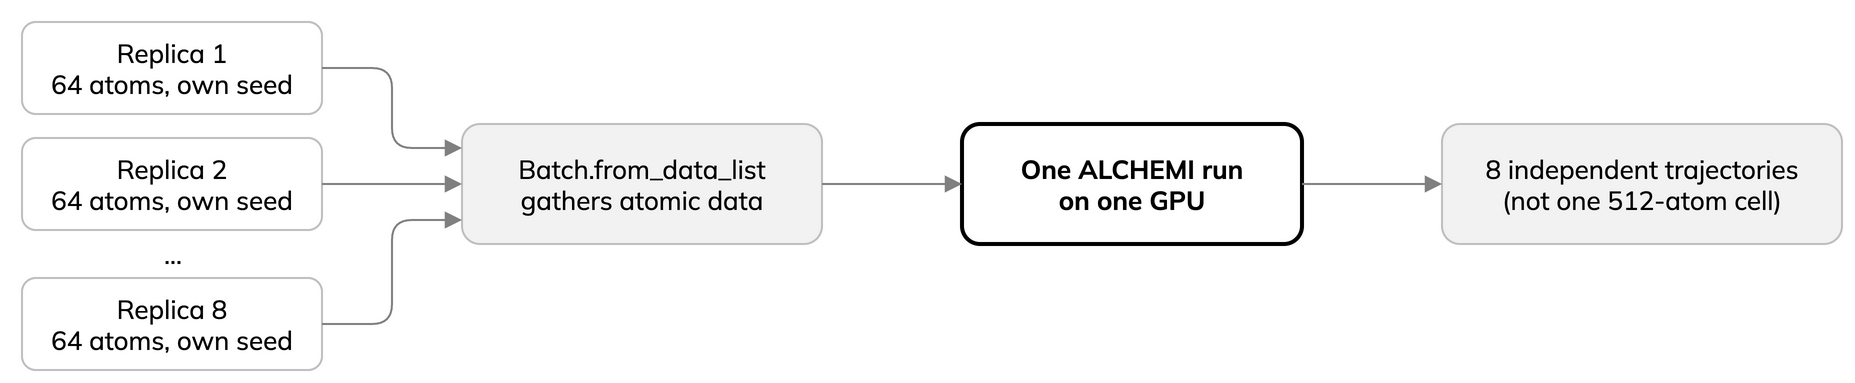

The diagram above was exported from draw.io. Its source (the exported page's mxGraphModel, read from the mxfile embedded in the PNG):
<mxGraphModel dx="800" dy="400" grid="0" gridSize="10" guides="1" tooltips="1" connect="1" arrows="1" fold="1" page="0" pageScale="1" pageWidth="1100" pageHeight="400" math="0" shadow="0">
  <root>
    <mxCell id="0" />
    <mxCell id="1" parent="0" />
    <mxCell id="r1" value="Replica 1&lt;br&gt;64 atoms, own seed" style="rounded=1;whiteSpace=wrap;html=1;fillColor=#FFFFFF;strokeColor=#BFBFBF;fontFamily=Mulish;fontSize=13;" vertex="1" parent="1">
      <mxGeometry x="0" y="0" width="150" height="46" as="geometry" />
    </mxCell>
    <mxCell id="r2" value="Replica 2&lt;br&gt;64 atoms, own seed" style="rounded=1;whiteSpace=wrap;html=1;fillColor=#FFFFFF;strokeColor=#BFBFBF;fontFamily=Mulish;fontSize=13;" vertex="1" parent="1">
      <mxGeometry x="0" y="58" width="150" height="46" as="geometry" />
    </mxCell>
    <mxCell id="rd" value="..." style="text;html=1;align=center;verticalAlign=middle;fontFamily=Mulish;fontSize=13;" vertex="1" parent="1">
      <mxGeometry x="0" y="106" width="150" height="20" as="geometry" />
    </mxCell>
    <mxCell id="r8" value="Replica 8&lt;br&gt;64 atoms, own seed" style="rounded=1;whiteSpace=wrap;html=1;fillColor=#FFFFFF;strokeColor=#BFBFBF;fontFamily=Mulish;fontSize=13;" vertex="1" parent="1">
      <mxGeometry x="0" y="128" width="150" height="46" as="geometry" />
    </mxCell>
    <mxCell id="b" value="Batch.from_data_list&lt;br&gt;gathers atomic data" style="rounded=1;whiteSpace=wrap;html=1;fillColor=#F2F2F2;strokeColor=#BFBFBF;fontFamily=Mulish;fontSize=13;" vertex="1" parent="1">
      <mxGeometry x="220" y="51" width="180" height="60" as="geometry" />
    </mxCell>
    <mxCell id="g" value="One ALCHEMI run&lt;br&gt;on one GPU" style="rounded=1;whiteSpace=wrap;html=1;fillColor=#FFFFFF;strokeColor=#000000;strokeWidth=2;fontStyle=1;fontFamily=Mulish;fontSize=13;" vertex="1" parent="1">
      <mxGeometry x="470" y="51" width="170" height="60" as="geometry" />
    </mxCell>
    <mxCell id="o" value="8 independent trajectories&lt;br&gt;(not one 512-atom cell)" style="rounded=1;whiteSpace=wrap;html=1;fillColor=#F2F2F2;strokeColor=#BFBFBF;fontFamily=Mulish;fontSize=13;" vertex="1" parent="1">
      <mxGeometry x="710" y="51" width="200" height="60" as="geometry" />
    </mxCell>
    <mxCell id="e1" style="edgeStyle=orthogonalEdgeStyle;html=1;strokeColor=#808080;endArrow=block;endFill=1;exitX=1;exitY=0.5;entryX=0;entryY=0.2;" edge="1" parent="1" source="r1" target="b">
      <mxGeometry relative="1" as="geometry" />
    </mxCell>
    <mxCell id="e2" style="edgeStyle=orthogonalEdgeStyle;html=1;strokeColor=#808080;endArrow=block;endFill=1;exitX=1;exitY=0.5;entryX=0;entryY=0.5;" edge="1" parent="1" source="r2" target="b">
      <mxGeometry relative="1" as="geometry" />
    </mxCell>
    <mxCell id="e3" style="edgeStyle=orthogonalEdgeStyle;html=1;strokeColor=#808080;endArrow=block;endFill=1;exitX=1;exitY=0.5;entryX=0;entryY=0.8;" edge="1" parent="1" source="r8" target="b">
      <mxGeometry relative="1" as="geometry" />
    </mxCell>
    <mxCell id="e4" style="edgeStyle=orthogonalEdgeStyle;html=1;strokeColor=#808080;endArrow=block;endFill=1;" edge="1" parent="1" source="b" target="g">
      <mxGeometry relative="1" as="geometry" />
    </mxCell>
    <mxCell id="e5" style="edgeStyle=orthogonalEdgeStyle;html=1;strokeColor=#808080;endArrow=block;endFill=1;" edge="1" parent="1" source="g" target="o">
      <mxGeometry relative="1" as="geometry" />
    </mxCell>
  </root>
</mxGraphModel>